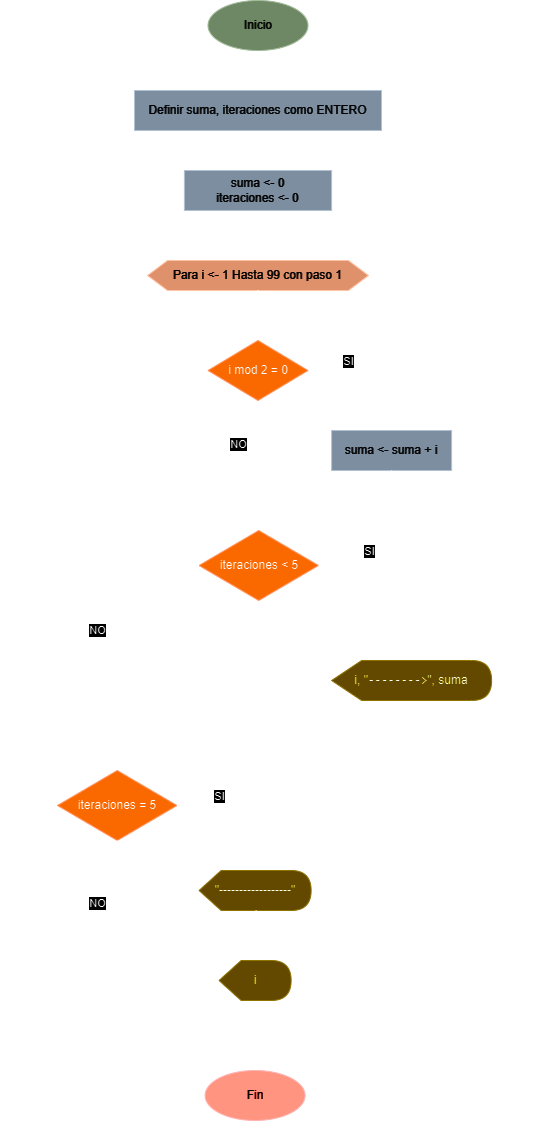

The diagram above was exported from draw.io. Its source (the exported page's mxGraphModel, read from the mxfile embedded in the PNG):
<mxGraphModel dx="1434" dy="778" grid="1" gridSize="10" guides="1" tooltips="1" connect="1" arrows="1" fold="1" page="1" pageScale="1" pageWidth="827" pageHeight="1169" math="0" shadow="0">
  <root>
    <mxCell id="WIyWlLk6GJQsqaUBKTNV-0" />
    <mxCell id="WIyWlLk6GJQsqaUBKTNV-1" parent="WIyWlLk6GJQsqaUBKTNV-0" />
    <mxCell id="Bq5ufTJWyIu3qPoHlMp0-13" value="" style="edgeStyle=orthogonalEdgeStyle;rounded=0;orthogonalLoop=1;jettySize=auto;html=1;endArrow=block;endFill=0;" parent="WIyWlLk6GJQsqaUBKTNV-1" source="6T0aPnABVwvJQh0GG2uM-1" target="Bq5ufTJWyIu3qPoHlMp0-0" edge="1">
      <mxGeometry relative="1" as="geometry" />
    </mxCell>
    <mxCell id="6T0aPnABVwvJQh0GG2uM-1" value="Inicio" style="ellipse;whiteSpace=wrap;html=1;fillColor=#6d8764;fontColor=#ffffff;strokeColor=#3A5431;" parent="WIyWlLk6GJQsqaUBKTNV-1" vertex="1">
      <mxGeometry x="340.5" y="10" width="100" height="50" as="geometry" />
    </mxCell>
    <mxCell id="MgOIv0hci215ow9RauqZ-2" style="edgeStyle=orthogonalEdgeStyle;rounded=0;orthogonalLoop=1;jettySize=auto;html=1;entryX=0.5;entryY=0;entryDx=0;entryDy=0;endArrow=block;endFill=0;" parent="WIyWlLk6GJQsqaUBKTNV-1" source="Bq5ufTJWyIu3qPoHlMp0-0" target="MgOIv0hci215ow9RauqZ-0" edge="1">
      <mxGeometry relative="1" as="geometry" />
    </mxCell>
    <mxCell id="Bq5ufTJWyIu3qPoHlMp0-0" value="Definir suma, iteraciones como ENTERO" style="rounded=0;whiteSpace=wrap;html=1;fillColor=#647687;fontColor=#ffffff;strokeColor=#314354;" parent="WIyWlLk6GJQsqaUBKTNV-1" vertex="1">
      <mxGeometry x="267" y="100" width="247" height="40" as="geometry" />
    </mxCell>
    <mxCell id="Q3PfQ2Rmkht-cz6tE99b-1" style="edgeStyle=orthogonalEdgeStyle;rounded=0;orthogonalLoop=1;jettySize=auto;html=1;entryX=0.5;entryY=0;entryDx=0;entryDy=0;endArrow=block;endFill=0;" parent="WIyWlLk6GJQsqaUBKTNV-1" source="MgOIv0hci215ow9RauqZ-0" target="Q3PfQ2Rmkht-cz6tE99b-0" edge="1">
      <mxGeometry relative="1" as="geometry" />
    </mxCell>
    <mxCell id="MgOIv0hci215ow9RauqZ-0" value="suma &amp;lt;- 0&lt;div&gt;iteraciones &amp;lt;- 0&lt;/div&gt;" style="rounded=0;whiteSpace=wrap;html=1;fillColor=#647687;fontColor=#ffffff;strokeColor=#314354;" parent="WIyWlLk6GJQsqaUBKTNV-1" vertex="1">
      <mxGeometry x="316.88" y="180" width="147.24" height="40" as="geometry" />
    </mxCell>
    <mxCell id="Q3PfQ2Rmkht-cz6tE99b-30" style="edgeStyle=orthogonalEdgeStyle;rounded=1;orthogonalLoop=1;jettySize=auto;html=1;entryX=1;entryY=0.5;entryDx=0;entryDy=0;curved=0;endArrow=block;endFill=0;" parent="WIyWlLk6GJQsqaUBKTNV-1" source="Q3PfQ2Rmkht-cz6tE99b-0" target="Q3PfQ2Rmkht-cz6tE99b-29" edge="1">
      <mxGeometry relative="1" as="geometry">
        <Array as="points">
          <mxPoint x="670" y="285" />
          <mxPoint x="670" y="1105" />
        </Array>
      </mxGeometry>
    </mxCell>
    <mxCell id="Q3PfQ2Rmkht-cz6tE99b-0" value="Para i &amp;lt;- 1 Hasta 99 con paso 1" style="shape=hexagon;perimeter=hexagonPerimeter2;whiteSpace=wrap;html=1;size=0.09049773755656108;fillColor=#a0522d;fontColor=#ffffff;strokeColor=#6D1F00;" parent="WIyWlLk6GJQsqaUBKTNV-1" vertex="1">
      <mxGeometry x="280" y="270" width="221" height="30" as="geometry" />
    </mxCell>
    <mxCell id="Q3PfQ2Rmkht-cz6tE99b-5" style="edgeStyle=orthogonalEdgeStyle;rounded=1;orthogonalLoop=1;jettySize=auto;html=1;endArrow=block;endFill=0;curved=0;" parent="WIyWlLk6GJQsqaUBKTNV-1" source="Q3PfQ2Rmkht-cz6tE99b-2" target="Q3PfQ2Rmkht-cz6tE99b-3" edge="1">
      <mxGeometry relative="1" as="geometry" />
    </mxCell>
    <mxCell id="Q3PfQ2Rmkht-cz6tE99b-12" value="SI" style="edgeLabel;html=1;align=center;verticalAlign=middle;resizable=0;points=[];" parent="Q3PfQ2Rmkht-cz6tE99b-5" vertex="1" connectable="0">
      <mxGeometry x="-0.4499" y="-2" relative="1" as="geometry">
        <mxPoint x="1" y="-12" as="offset" />
      </mxGeometry>
    </mxCell>
    <mxCell id="Q3PfQ2Rmkht-cz6tE99b-6" style="edgeStyle=orthogonalEdgeStyle;rounded=0;orthogonalLoop=1;jettySize=auto;html=1;endArrow=block;endFill=0;" parent="WIyWlLk6GJQsqaUBKTNV-1" source="Q3PfQ2Rmkht-cz6tE99b-2" target="Q3PfQ2Rmkht-cz6tE99b-4" edge="1">
      <mxGeometry relative="1" as="geometry" />
    </mxCell>
    <mxCell id="Q3PfQ2Rmkht-cz6tE99b-13" value="NO" style="edgeLabel;html=1;align=center;verticalAlign=middle;resizable=0;points=[];" parent="Q3PfQ2Rmkht-cz6tE99b-6" vertex="1" connectable="0">
      <mxGeometry x="-0.3377" y="-3" relative="1" as="geometry">
        <mxPoint x="-17" as="offset" />
      </mxGeometry>
    </mxCell>
    <mxCell id="Q3PfQ2Rmkht-cz6tE99b-2" value="i mod 2 = 0" style="strokeWidth=1;html=1;shape=mxgraph.flowchart.decision;whiteSpace=wrap;fillColor=#fa6800;fontColor=#000000;strokeColor=#C73500;" parent="WIyWlLk6GJQsqaUBKTNV-1" vertex="1">
      <mxGeometry x="340.5" y="350" width="100" height="60" as="geometry" />
    </mxCell>
    <mxCell id="Q3PfQ2Rmkht-cz6tE99b-3" value="suma &amp;lt;- suma + i" style="rounded=0;whiteSpace=wrap;html=1;fillColor=#647687;fontColor=#ffffff;strokeColor=#314354;" parent="WIyWlLk6GJQsqaUBKTNV-1" vertex="1">
      <mxGeometry x="464.12" y="440" width="120" height="40" as="geometry" />
    </mxCell>
    <mxCell id="Q3PfQ2Rmkht-cz6tE99b-4" value="iteraciones &amp;lt; 5" style="strokeWidth=1;html=1;shape=mxgraph.flowchart.decision;whiteSpace=wrap;fillColor=#fa6800;fontColor=#000000;strokeColor=#C73500;" parent="WIyWlLk6GJQsqaUBKTNV-1" vertex="1">
      <mxGeometry x="331.51" y="540" width="119.5" height="70" as="geometry" />
    </mxCell>
    <mxCell id="Q3PfQ2Rmkht-cz6tE99b-7" style="edgeStyle=orthogonalEdgeStyle;rounded=0;orthogonalLoop=1;jettySize=auto;html=1;entryX=0.5;entryY=0;entryDx=0;entryDy=0;entryPerimeter=0;endArrow=block;endFill=0;" parent="WIyWlLk6GJQsqaUBKTNV-1" source="Q3PfQ2Rmkht-cz6tE99b-0" target="Q3PfQ2Rmkht-cz6tE99b-2" edge="1">
      <mxGeometry relative="1" as="geometry" />
    </mxCell>
    <mxCell id="Q3PfQ2Rmkht-cz6tE99b-9" style="edgeStyle=orthogonalEdgeStyle;rounded=1;orthogonalLoop=1;jettySize=auto;html=1;exitX=0.5;exitY=1;exitDx=0;exitDy=0;endArrow=none;endFill=0;curved=0;" parent="WIyWlLk6GJQsqaUBKTNV-1" source="Q3PfQ2Rmkht-cz6tE99b-3" edge="1">
      <mxGeometry relative="1" as="geometry">
        <mxPoint x="390" y="520" as="targetPoint" />
        <Array as="points">
          <mxPoint x="524" y="520" />
          <mxPoint x="390" y="520" />
        </Array>
      </mxGeometry>
    </mxCell>
    <mxCell id="Q3PfQ2Rmkht-cz6tE99b-16" style="edgeStyle=orthogonalEdgeStyle;rounded=1;orthogonalLoop=1;jettySize=auto;html=1;exitX=0;exitY=0;exitDx=85;exitDy=40;exitPerimeter=0;endArrow=none;endFill=0;curved=0;" parent="WIyWlLk6GJQsqaUBKTNV-1" edge="1">
      <mxGeometry relative="1" as="geometry">
        <mxPoint x="250" y="760" as="targetPoint" />
        <Array as="points">
          <mxPoint x="549" y="760" />
          <mxPoint x="260" y="760" />
        </Array>
        <mxPoint x="549.1199999999999" y="710" as="sourcePoint" />
      </mxGeometry>
    </mxCell>
    <mxCell id="Q3PfQ2Rmkht-cz6tE99b-10" value="i, &quot;&lt;span style=&quot;background-color: initial; color: var(--vscode-editor-foreground); font-family: var(--vscode-editor-font-family, &amp;quot;SF Mono&amp;quot;, Monaco, Menlo, Consolas, &amp;quot;Ubuntu Mono&amp;quot;, &amp;quot;Liberation Mono&amp;quot;, &amp;quot;DejaVu Sans Mono&amp;quot;, &amp;quot;Courier New&amp;quot;, monospace); font-size: 1em; text-align: start;&quot;&gt;--------&amp;gt;&lt;/span&gt;&lt;span style=&quot;background-color: initial;&quot;&gt;&quot;, suma&lt;/span&gt;" style="shape=display;whiteSpace=wrap;html=1;size=0.1875;fillColor=#e3c800;fontColor=#000000;strokeColor=#B09500;" parent="WIyWlLk6GJQsqaUBKTNV-1" vertex="1">
      <mxGeometry x="464.12" y="670" width="160" height="40" as="geometry" />
    </mxCell>
    <mxCell id="Q3PfQ2Rmkht-cz6tE99b-11" value="iteraciones = 5" style="strokeWidth=1;html=1;shape=mxgraph.flowchart.decision;whiteSpace=wrap;fillColor=#fa6800;fontColor=#000000;strokeColor=#C73500;" parent="WIyWlLk6GJQsqaUBKTNV-1" vertex="1">
      <mxGeometry x="190" y="780" width="119.5" height="70" as="geometry" />
    </mxCell>
    <mxCell id="Q3PfQ2Rmkht-cz6tE99b-14" style="edgeStyle=orthogonalEdgeStyle;rounded=1;orthogonalLoop=1;jettySize=auto;html=1;entryX=0;entryY=0;entryDx=85;entryDy=0;entryPerimeter=0;endArrow=block;endFill=0;curved=0;" parent="WIyWlLk6GJQsqaUBKTNV-1" source="Q3PfQ2Rmkht-cz6tE99b-4" target="Q3PfQ2Rmkht-cz6tE99b-10" edge="1">
      <mxGeometry relative="1" as="geometry" />
    </mxCell>
    <mxCell id="Q3PfQ2Rmkht-cz6tE99b-17" value="SI" style="edgeLabel;html=1;align=center;verticalAlign=middle;resizable=0;points=[];" parent="Q3PfQ2Rmkht-cz6tE99b-14" vertex="1" connectable="0">
      <mxGeometry x="-0.2647" y="1" relative="1" as="geometry">
        <mxPoint x="-21" y="-14" as="offset" />
      </mxGeometry>
    </mxCell>
    <mxCell id="Q3PfQ2Rmkht-cz6tE99b-15" style="edgeStyle=orthogonalEdgeStyle;rounded=1;orthogonalLoop=1;jettySize=auto;html=1;entryX=0.5;entryY=0;entryDx=0;entryDy=0;entryPerimeter=0;endArrow=block;endFill=0;curved=0;" parent="WIyWlLk6GJQsqaUBKTNV-1" source="Q3PfQ2Rmkht-cz6tE99b-4" target="Q3PfQ2Rmkht-cz6tE99b-11" edge="1">
      <mxGeometry relative="1" as="geometry" />
    </mxCell>
    <mxCell id="Q3PfQ2Rmkht-cz6tE99b-18" value="NO" style="edgeLabel;html=1;align=center;verticalAlign=middle;resizable=0;points=[];" parent="Q3PfQ2Rmkht-cz6tE99b-15" vertex="1" connectable="0">
      <mxGeometry x="0.0164" y="-1" relative="1" as="geometry">
        <mxPoint x="-19" as="offset" />
      </mxGeometry>
    </mxCell>
    <mxCell id="Q3PfQ2Rmkht-cz6tE99b-19" value="&quot;------------------&quot;" style="shape=display;whiteSpace=wrap;html=1;size=0.19721701899919836;fillColor=#e3c800;fontColor=#000000;strokeColor=#B09500;" parent="WIyWlLk6GJQsqaUBKTNV-1" vertex="1">
      <mxGeometry x="331.51" y="880" width="112.11" height="40" as="geometry" />
    </mxCell>
    <mxCell id="Q3PfQ2Rmkht-cz6tE99b-27" style="edgeStyle=orthogonalEdgeStyle;rounded=1;orthogonalLoop=1;jettySize=auto;html=1;entryX=0;entryY=0.5;entryDx=0;entryDy=0;curved=0;endArrow=block;endFill=0;" parent="WIyWlLk6GJQsqaUBKTNV-1" source="Q3PfQ2Rmkht-cz6tE99b-20" target="Q3PfQ2Rmkht-cz6tE99b-0" edge="1">
      <mxGeometry relative="1" as="geometry">
        <mxPoint x="170" y="750" as="targetPoint" />
        <Array as="points">
          <mxPoint x="388" y="1030" />
          <mxPoint x="140" y="1030" />
          <mxPoint x="140" y="285" />
        </Array>
      </mxGeometry>
    </mxCell>
    <mxCell id="Q3PfQ2Rmkht-cz6tE99b-20" value="i" style="shape=display;whiteSpace=wrap;html=1;size=0.3066148939120805;fillColor=#e3c800;fontColor=#000000;strokeColor=#B09500;" parent="WIyWlLk6GJQsqaUBKTNV-1" vertex="1">
      <mxGeometry x="351.51" y="970" width="72.11" height="40" as="geometry" />
    </mxCell>
    <mxCell id="Q3PfQ2Rmkht-cz6tE99b-21" style="edgeStyle=orthogonalEdgeStyle;rounded=1;orthogonalLoop=1;jettySize=auto;html=1;entryX=0;entryY=0;entryDx=57.11000000000007;entryDy=0;entryPerimeter=0;endArrow=block;endFill=0;curved=0;" parent="WIyWlLk6GJQsqaUBKTNV-1" source="Q3PfQ2Rmkht-cz6tE99b-11" target="Q3PfQ2Rmkht-cz6tE99b-19" edge="1">
      <mxGeometry relative="1" as="geometry" />
    </mxCell>
    <mxCell id="Q3PfQ2Rmkht-cz6tE99b-25" value="SI" style="edgeLabel;html=1;align=center;verticalAlign=middle;resizable=0;points=[];" parent="Q3PfQ2Rmkht-cz6tE99b-21" vertex="1" connectable="0">
      <mxGeometry x="-0.4031" y="3" relative="1" as="geometry">
        <mxPoint x="-1" y="-7" as="offset" />
      </mxGeometry>
    </mxCell>
    <mxCell id="Q3PfQ2Rmkht-cz6tE99b-23" style="edgeStyle=orthogonalEdgeStyle;rounded=0;orthogonalLoop=1;jettySize=auto;html=1;entryX=0;entryY=0;entryDx=37.11000000000006;entryDy=0;entryPerimeter=0;exitX=0;exitY=0;exitDx=57.110000000000056;exitDy=40;exitPerimeter=0;endArrow=block;endFill=0;" parent="WIyWlLk6GJQsqaUBKTNV-1" source="Q3PfQ2Rmkht-cz6tE99b-19" target="Q3PfQ2Rmkht-cz6tE99b-20" edge="1">
      <mxGeometry relative="1" as="geometry" />
    </mxCell>
    <mxCell id="Q3PfQ2Rmkht-cz6tE99b-24" style="edgeStyle=orthogonalEdgeStyle;rounded=1;orthogonalLoop=1;jettySize=auto;html=1;entryX=0;entryY=0.5;entryDx=0;entryDy=0;entryPerimeter=0;endArrow=block;endFill=0;curved=0;" parent="WIyWlLk6GJQsqaUBKTNV-1" source="Q3PfQ2Rmkht-cz6tE99b-11" target="Q3PfQ2Rmkht-cz6tE99b-20" edge="1">
      <mxGeometry relative="1" as="geometry">
        <Array as="points">
          <mxPoint x="250" y="990" />
        </Array>
      </mxGeometry>
    </mxCell>
    <mxCell id="Q3PfQ2Rmkht-cz6tE99b-26" value="NO" style="edgeLabel;html=1;align=center;verticalAlign=middle;resizable=0;points=[];" parent="Q3PfQ2Rmkht-cz6tE99b-24" vertex="1" connectable="0">
      <mxGeometry x="-0.4871" y="-2" relative="1" as="geometry">
        <mxPoint x="-18" as="offset" />
      </mxGeometry>
    </mxCell>
    <mxCell id="Q3PfQ2Rmkht-cz6tE99b-29" value="Fin" style="ellipse;whiteSpace=wrap;html=1;fillColor=#e51400;fontColor=#ffffff;strokeColor=#B20000;" parent="WIyWlLk6GJQsqaUBKTNV-1" vertex="1">
      <mxGeometry x="337.57" y="1080" width="100" height="50" as="geometry" />
    </mxCell>
  </root>
</mxGraphModel>